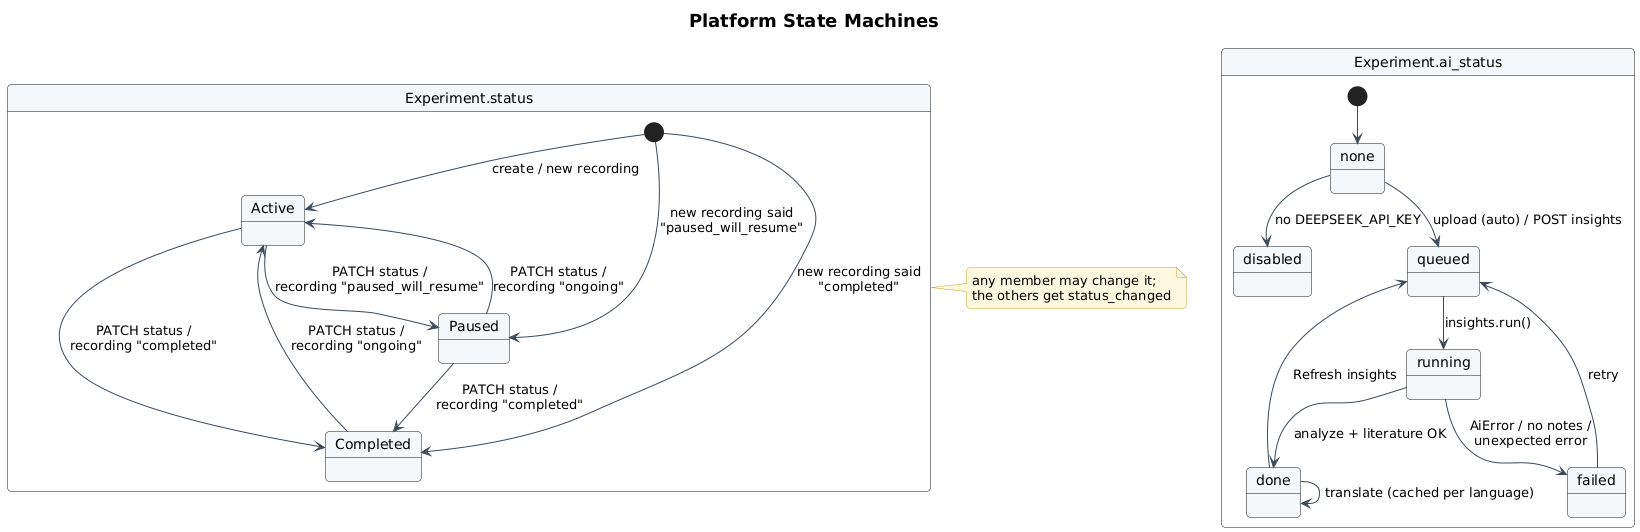

The diagram above was rendered by PlantUML. Its source (embedded in the PNG):
@startuml
!include _style.iuml
title Platform State Machines

state "Experiment.status" as ES {
  [*] --> Active : create / new recording
  [*] --> Paused : new recording said\n"paused_will_resume"
  [*] --> Completed : new recording said\n"completed"
  Active --> Paused : PATCH status /\nrecording "paused_will_resume"
  Paused --> Active : PATCH status /\nrecording "ongoing"
  Active --> Completed : PATCH status /\nrecording "completed"
  Paused --> Completed : PATCH status /\nrecording "completed"
  Completed --> Active : PATCH status /\nrecording "ongoing"
}
note right of ES : any member may change it;\nthe others get status_changed

state "Experiment.ai_status" as AS {
  [*] --> none
  none --> disabled : no DEEPSEEK_API_KEY
  none --> queued : upload (auto) / POST insights
  queued --> running : insights.run()
  running --> done : analyze + literature OK
  running --> failed : AiError / no notes /\nunexpected error
  done --> queued : Refresh insights
  failed --> queued : retry
  done --> done : translate (cached per language)
}
@enduml